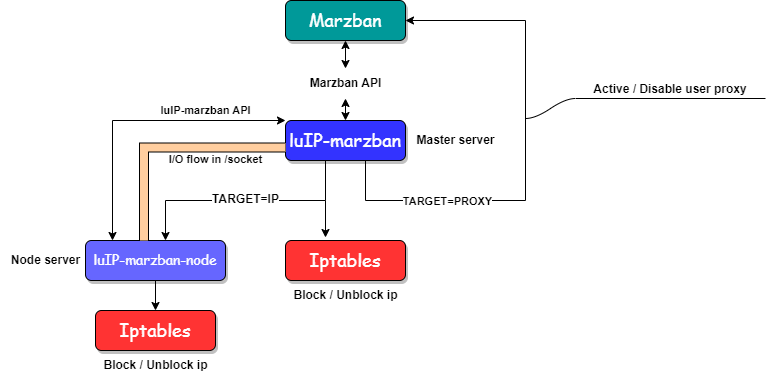

The diagram above was exported from draw.io. Its source (the exported page's mxGraphModel, read from the mxfile embedded in the PNG):
<mxGraphModel dx="1120" dy="462" grid="1" gridSize="10" guides="1" tooltips="1" connect="1" arrows="1" fold="1" page="1" pageScale="1" pageWidth="1169" pageHeight="827" background="none" math="0" shadow="0">
  <root>
    <mxCell id="0" />
    <mxCell id="1" parent="0" />
    <mxCell id="qdPYCrWKKUyQ7n2JZ-7V-1780" value="&lt;span style=&quot;font-size: 18px; font-style: normal; font-variant-ligatures: normal; font-variant-caps: normal; font-weight: 400; letter-spacing: normal; orphans: 2; text-align: center; text-indent: 0px; text-transform: none; widows: 2; word-spacing: 0px; -webkit-text-stroke-width: 0px; text-decoration-thickness: initial; text-decoration-style: initial; text-decoration-color: initial; float: none; display: inline !important;&quot;&gt;&lt;font color=&quot;#ffffff&quot; style=&quot;&quot; face=&quot;Comic Sans MS&quot;&gt;Marzban&lt;/font&gt;&lt;/span&gt;" style="rounded=1;whiteSpace=wrap;html=1;fillColor=#009999;strokeColor=#000000;shadow=1;" vertex="1" parent="1">
      <mxGeometry x="520" y="40" width="120" height="40" as="geometry" />
    </mxCell>
    <mxCell id="qdPYCrWKKUyQ7n2JZ-7V-1859" value="" style="edgeStyle=none;rounded=0;orthogonalLoop=1;jettySize=auto;html=1;" edge="1" parent="1">
      <mxGeometry relative="1" as="geometry">
        <mxPoint x="560" y="240" as="sourcePoint" />
        <mxPoint x="560" y="277" as="targetPoint" />
      </mxGeometry>
    </mxCell>
    <mxCell id="qdPYCrWKKUyQ7n2JZ-7V-1781" value="&lt;span style=&quot;font-size: 18px; font-style: normal; font-variant-ligatures: normal; font-variant-caps: normal; font-weight: 400; letter-spacing: normal; orphans: 2; text-align: center; text-indent: 0px; text-transform: none; widows: 2; word-spacing: 0px; -webkit-text-stroke-width: 0px; text-decoration-thickness: initial; text-decoration-style: initial; text-decoration-color: initial; float: none; display: inline !important;&quot;&gt;&lt;font color=&quot;#ffffff&quot; style=&quot;&quot; face=&quot;Comic Sans MS&quot;&gt;luIP-marzban&lt;/font&gt;&lt;/span&gt;" style="rounded=1;whiteSpace=wrap;html=1;fillColor=#3333FF;strokeColor=#000000;shadow=1;" vertex="1" parent="1">
      <mxGeometry x="520" y="160" width="120" height="40" as="geometry" />
    </mxCell>
    <mxCell id="qdPYCrWKKUyQ7n2JZ-7V-1785" value="" style="endArrow=classic;startArrow=classic;html=1;rounded=0;entryX=0.5;entryY=1;entryDx=0;entryDy=0;exitX=0.5;exitY=0;exitDx=0;exitDy=0;" edge="1" parent="1" source="qdPYCrWKKUyQ7n2JZ-7V-1795" target="qdPYCrWKKUyQ7n2JZ-7V-1780">
      <mxGeometry width="50" height="50" relative="1" as="geometry">
        <mxPoint x="560" y="160" as="sourcePoint" />
        <mxPoint x="610" y="110" as="targetPoint" />
      </mxGeometry>
    </mxCell>
    <mxCell id="qdPYCrWKKUyQ7n2JZ-7V-1796" value="" style="endArrow=classic;startArrow=classic;html=1;rounded=0;exitX=0.5;exitY=0;exitDx=0;exitDy=0;" edge="1" parent="1" source="qdPYCrWKKUyQ7n2JZ-7V-1781" target="qdPYCrWKKUyQ7n2JZ-7V-1795">
      <mxGeometry width="50" height="50" relative="1" as="geometry">
        <mxPoint x="580" y="160" as="sourcePoint" />
        <mxPoint x="580" y="80" as="targetPoint" />
      </mxGeometry>
    </mxCell>
    <mxCell id="qdPYCrWKKUyQ7n2JZ-7V-1795" value="&lt;font style=&quot;font-size: 12px;&quot;&gt;&lt;b&gt;Marzban API&lt;/b&gt;&lt;/font&gt;" style="text;html=1;align=center;verticalAlign=middle;resizable=0;points=[];autosize=1;strokeColor=none;fillColor=none;" vertex="1" parent="1">
      <mxGeometry x="530" y="108" width="100" height="30" as="geometry" />
    </mxCell>
    <mxCell id="qdPYCrWKKUyQ7n2JZ-7V-1802" value="" style="endArrow=classic;html=1;rounded=0;" edge="1" parent="1">
      <mxGeometry relative="1" as="geometry">
        <mxPoint x="560" y="200" as="sourcePoint" />
        <mxPoint x="400" y="280" as="targetPoint" />
        <Array as="points">
          <mxPoint x="560" y="240" />
          <mxPoint x="400" y="240" />
        </Array>
      </mxGeometry>
    </mxCell>
    <mxCell id="qdPYCrWKKUyQ7n2JZ-7V-1807" value="&lt;b&gt;&lt;font style=&quot;font-size: 12px;&quot;&gt;TARGET=IP&lt;/font&gt;&lt;/b&gt;" style="edgeLabel;html=1;align=center;verticalAlign=middle;resizable=0;points=[];" vertex="1" connectable="0" parent="qdPYCrWKKUyQ7n2JZ-7V-1802">
      <mxGeometry x="-0.005" y="-2" relative="1" as="geometry">
        <mxPoint x="-2" as="offset" />
      </mxGeometry>
    </mxCell>
    <mxCell id="qdPYCrWKKUyQ7n2JZ-7V-1868" style="edgeStyle=none;rounded=0;orthogonalLoop=1;jettySize=auto;html=1;exitX=0.5;exitY=1;exitDx=0;exitDy=0;entryX=0.5;entryY=0;entryDx=0;entryDy=0;" edge="1" parent="1" source="qdPYCrWKKUyQ7n2JZ-7V-1808" target="qdPYCrWKKUyQ7n2JZ-7V-1865">
      <mxGeometry relative="1" as="geometry" />
    </mxCell>
    <mxCell id="qdPYCrWKKUyQ7n2JZ-7V-1808" value="&lt;font style=&quot;font-size: 14px;&quot; face=&quot;Comic Sans MS&quot; color=&quot;#ffffff&quot;&gt;luIP-marzban-node&lt;/font&gt;" style="rounded=1;whiteSpace=wrap;html=1;fillColor=#6666FF;strokeColor=#000000;shadow=1;" vertex="1" parent="1">
      <mxGeometry x="320" y="280" width="140" height="40" as="geometry" />
    </mxCell>
    <mxCell id="qdPYCrWKKUyQ7n2JZ-7V-1816" value="" style="shape=filledEdge;curved=0;rounded=0;fixDash=1;endArrow=none;strokeWidth=10;fillColor=#FFCE9F;edgeStyle=orthogonalEdgeStyle;html=1;exitX=0.418;exitY=-0.1;exitDx=0;exitDy=0;exitPerimeter=0;" edge="1" parent="1">
      <mxGeometry width="60" height="40" relative="1" as="geometry">
        <mxPoint x="378.52" y="280" as="sourcePoint" />
        <mxPoint x="520" y="186.94" as="targetPoint" />
        <Array as="points">
          <mxPoint x="378" y="187" />
        </Array>
      </mxGeometry>
    </mxCell>
    <mxCell id="qdPYCrWKKUyQ7n2JZ-7V-1828" value="&lt;b&gt;luIP-marzban API&lt;/b&gt;" style="edgeLabel;html=1;align=center;verticalAlign=middle;resizable=0;points=[];" vertex="1" connectable="0" parent="qdPYCrWKKUyQ7n2JZ-7V-1816">
      <mxGeometry x="0.4855" y="5" relative="1" as="geometry">
        <mxPoint x="-20" y="-32" as="offset" />
      </mxGeometry>
    </mxCell>
    <mxCell id="qdPYCrWKKUyQ7n2JZ-7V-1833" value="&lt;b&gt;I/O flow in /socket&lt;/b&gt;" style="edgeLabel;html=1;align=center;verticalAlign=middle;resizable=0;points=[];" vertex="1" connectable="0" parent="qdPYCrWKKUyQ7n2JZ-7V-1816">
      <mxGeometry x="0.5557" y="-8" relative="1" as="geometry">
        <mxPoint x="-18" y="4" as="offset" />
      </mxGeometry>
    </mxCell>
    <mxCell id="qdPYCrWKKUyQ7n2JZ-7V-1836" value="" style="endArrow=classic;startArrow=classic;html=1;rounded=0;exitX=0;exitY=0;exitDx=0;exitDy=0;" edge="1" parent="1">
      <mxGeometry width="50" height="50" relative="1" as="geometry">
        <mxPoint x="347" y="280" as="sourcePoint" />
        <mxPoint x="520" y="160" as="targetPoint" />
        <Array as="points">
          <mxPoint x="347" y="160" />
        </Array>
      </mxGeometry>
    </mxCell>
    <mxCell id="qdPYCrWKKUyQ7n2JZ-7V-1839" value="&lt;span style=&quot;font-size: 18px; font-style: normal; font-variant-ligatures: normal; font-variant-caps: normal; font-weight: 400; letter-spacing: normal; orphans: 2; text-align: center; text-indent: 0px; text-transform: none; widows: 2; word-spacing: 0px; -webkit-text-stroke-width: 0px; text-decoration-thickness: initial; text-decoration-style: initial; text-decoration-color: initial; float: none; display: inline !important;&quot;&gt;&lt;font color=&quot;#ffffff&quot; style=&quot;&quot; face=&quot;Comic Sans MS&quot;&gt;Iptables&lt;/font&gt;&lt;/span&gt;" style="rounded=1;whiteSpace=wrap;html=1;fillColor=#FF3333;strokeColor=#000000;shadow=1;" vertex="1" parent="1">
      <mxGeometry x="520" y="280" width="120" height="40" as="geometry" />
    </mxCell>
    <mxCell id="qdPYCrWKKUyQ7n2JZ-7V-1846" value="&lt;b&gt;Node server&lt;/b&gt;" style="text;html=1;align=center;verticalAlign=middle;resizable=0;points=[];autosize=1;strokeColor=none;fillColor=none;" vertex="1" parent="1">
      <mxGeometry x="235" y="285" width="90" height="30" as="geometry" />
    </mxCell>
    <mxCell id="qdPYCrWKKUyQ7n2JZ-7V-1848" value="&lt;b&gt;Master server&lt;/b&gt;" style="text;html=1;align=center;verticalAlign=middle;resizable=0;points=[];autosize=1;strokeColor=none;fillColor=none;" vertex="1" parent="1">
      <mxGeometry x="640" y="165" width="100" height="30" as="geometry" />
    </mxCell>
    <mxCell id="qdPYCrWKKUyQ7n2JZ-7V-1853" value="" style="endArrow=classic;html=1;rounded=0;entryX=1;entryY=0.5;entryDx=0;entryDy=0;" edge="1" parent="1" target="qdPYCrWKKUyQ7n2JZ-7V-1780">
      <mxGeometry relative="1" as="geometry">
        <mxPoint x="600" y="200" as="sourcePoint" />
        <mxPoint x="760" y="80" as="targetPoint" />
        <Array as="points">
          <mxPoint x="600" y="240" />
          <mxPoint x="760" y="240" />
          <mxPoint x="760" y="60" />
        </Array>
      </mxGeometry>
    </mxCell>
    <mxCell id="qdPYCrWKKUyQ7n2JZ-7V-1855" value="&lt;div style=&quot;direction: rtl;&quot;&gt;&lt;b&gt;TARGET=PROXY&lt;/b&gt;&lt;/div&gt;" style="edgeLabel;html=1;align=center;verticalAlign=middle;resizable=0;points=[];" vertex="1" connectable="0" parent="qdPYCrWKKUyQ7n2JZ-7V-1853">
      <mxGeometry x="-0.2699" relative="1" as="geometry">
        <mxPoint x="-62" as="offset" />
      </mxGeometry>
    </mxCell>
    <mxCell id="qdPYCrWKKUyQ7n2JZ-7V-1856" value="&lt;b style=&quot;border-color: var(--border-color);&quot;&gt;Block / Unblock ip&lt;/b&gt;" style="text;html=1;align=center;verticalAlign=middle;resizable=0;points=[];autosize=1;strokeColor=none;fillColor=none;" vertex="1" parent="1">
      <mxGeometry x="515" y="320" width="130" height="30" as="geometry" />
    </mxCell>
    <mxCell id="qdPYCrWKKUyQ7n2JZ-7V-1863" value="&lt;b&gt;Active / Disable user proxy&lt;/b&gt;" style="whiteSpace=wrap;html=1;shape=partialRectangle;top=0;left=0;bottom=1;right=0;points=[[0,1],[1,1]];fillColor=none;align=center;verticalAlign=bottom;routingCenterY=0.5;snapToPoint=1;recursiveResize=0;autosize=1;treeFolding=1;treeMoving=1;newEdgeStyle={&quot;edgeStyle&quot;:&quot;entityRelationEdgeStyle&quot;,&quot;startArrow&quot;:&quot;none&quot;,&quot;endArrow&quot;:&quot;none&quot;,&quot;segment&quot;:10,&quot;curved&quot;:1,&quot;sourcePerimeterSpacing&quot;:0,&quot;targetPerimeterSpacing&quot;:0};" vertex="1" parent="1">
      <mxGeometry x="810" y="108" width="190" height="30" as="geometry" />
    </mxCell>
    <mxCell id="qdPYCrWKKUyQ7n2JZ-7V-1864" value="" style="edgeStyle=entityRelationEdgeStyle;startArrow=none;endArrow=none;segment=10;curved=1;sourcePerimeterSpacing=0;targetPerimeterSpacing=0;rounded=0;" edge="1" target="qdPYCrWKKUyQ7n2JZ-7V-1863" parent="1">
      <mxGeometry relative="1" as="geometry">
        <mxPoint x="760" y="158" as="sourcePoint" />
      </mxGeometry>
    </mxCell>
    <mxCell id="qdPYCrWKKUyQ7n2JZ-7V-1865" value="&lt;span style=&quot;font-size: 18px; font-style: normal; font-variant-ligatures: normal; font-variant-caps: normal; font-weight: 400; letter-spacing: normal; orphans: 2; text-align: center; text-indent: 0px; text-transform: none; widows: 2; word-spacing: 0px; -webkit-text-stroke-width: 0px; text-decoration-thickness: initial; text-decoration-style: initial; text-decoration-color: initial; float: none; display: inline !important;&quot;&gt;&lt;font color=&quot;#ffffff&quot; style=&quot;&quot; face=&quot;Comic Sans MS&quot;&gt;Iptables&lt;/font&gt;&lt;/span&gt;" style="rounded=1;whiteSpace=wrap;html=1;fillColor=#FF3333;strokeColor=#000000;shadow=1;" vertex="1" parent="1">
      <mxGeometry x="330" y="350" width="120" height="40" as="geometry" />
    </mxCell>
    <mxCell id="qdPYCrWKKUyQ7n2JZ-7V-1869" value="&lt;b style=&quot;border-color: var(--border-color);&quot;&gt;Block / Unblock ip&lt;/b&gt;" style="text;html=1;align=center;verticalAlign=middle;resizable=0;points=[];autosize=1;strokeColor=none;fillColor=none;" vertex="1" parent="1">
      <mxGeometry x="325" y="390" width="130" height="30" as="geometry" />
    </mxCell>
  </root>
</mxGraphModel>